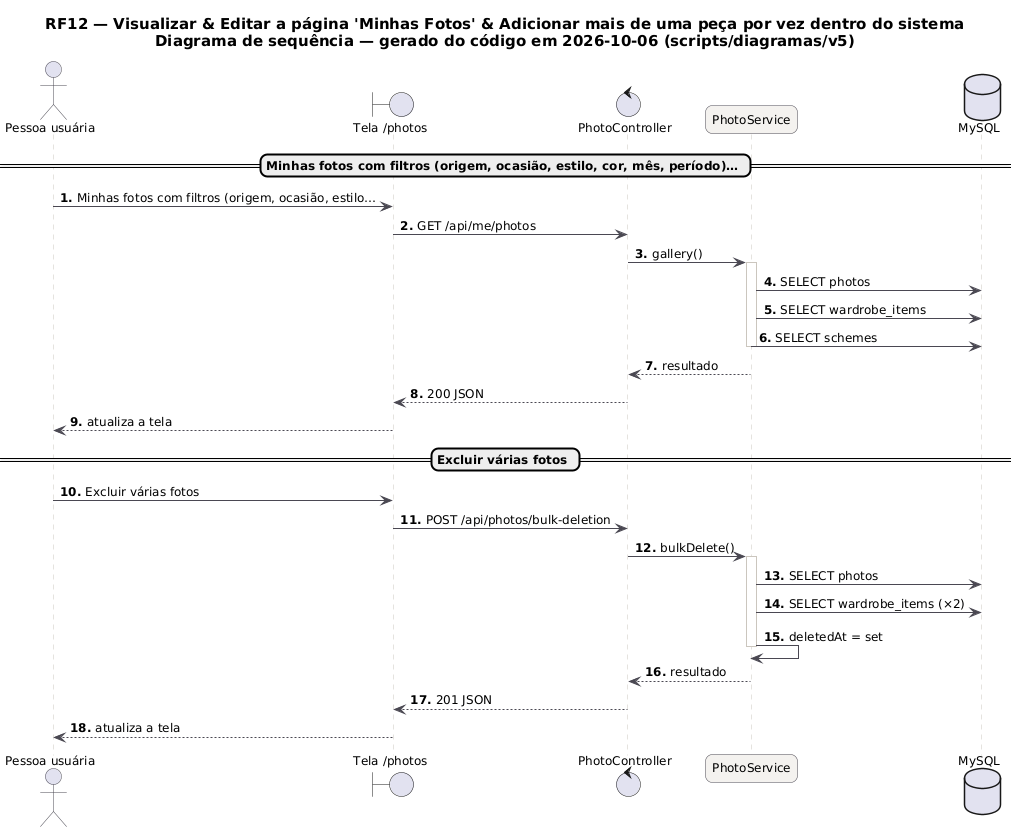

The diagram above was rendered by PlantUML. Its source (embedded in the PNG):
@startuml RF12_Sequencia
skinparam backgroundColor #FFFFFF
skinparam shadowing false
skinparam defaultFontName "DejaVu Sans"
skinparam defaultFontSize 12
skinparam titleFontSize 15
skinparam roundcorner 14
skinparam ArrowColor #52606D
skinparam note {
  BackgroundColor #FFFDEB
  BorderColor #D8CE78
  FontColor #554F24
}
skinparam sequence {
  ArrowColor #4A4852
  LifeLineBorderColor #CBC6BE
  ParticipantBackgroundColor #F4F2EF
  ParticipantBorderColor #4A4852
  ActorBorderColor #4A4852
  GroupBorderColor #CBC6BE
  GroupBackgroundColor #FAF8F5
}
autonumber "<b>0."
title RF12 — Visualizar & Editar a página 'Minhas Fotos' & Adicionar mais de uma peça por vez dentro do sistema\nDiagrama de sequência — gerado do código em 2026-10-06 (scripts/diagramas/v5)

actor "Pessoa usuária" as U
boundary "Tela /photos" as P
control "PhotoController" as PhotoController
participant "PhotoService" as PhotoService
database "MySQL" as DB_MySQL
== Minhas fotos com filtros (origem, ocasião, estilo, cor, mês, período)… ==
U -> P : Minhas fotos com filtros (origem, ocasião, estilo…
P -> PhotoController : GET /api/me/photos
PhotoController -> PhotoService : gallery()
activate PhotoService
PhotoService -> DB_MySQL : SELECT photos
PhotoService -> DB_MySQL : SELECT wardrobe_items
PhotoService -> DB_MySQL : SELECT schemes
deactivate PhotoService
PhotoService --> PhotoController : resultado
PhotoController --> P : 200 JSON
P --> U : atualiza a tela
== Excluir várias fotos ==
U -> P : Excluir várias fotos
P -> PhotoController : POST /api/photos/bulk-deletion
PhotoController -> PhotoService : bulkDelete()
activate PhotoService
PhotoService -> DB_MySQL : SELECT photos
PhotoService -> DB_MySQL : SELECT wardrobe_items (×2)
PhotoService -> PhotoService : deletedAt = set
deactivate PhotoService
PhotoService --> PhotoController : resultado
PhotoController --> P : 201 JSON
P --> U : atualiza a tela
@enduml